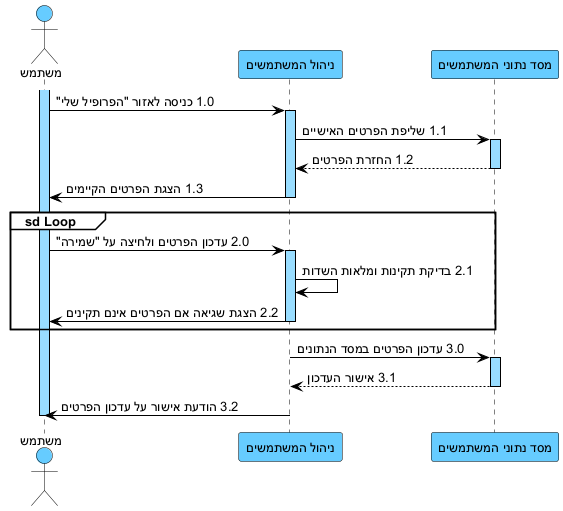

The diagram above was rendered by PlantUML. Its source (embedded in the PNG):
@startuml
skinparam backgroundColor white
skinparam defaultFontName Arial
skinparam defaultFontSize 13
skinparam sequence {
ArrowColor black
ArrowFontColor black
ActorBorderColor black
ActorBackgroundColor #66CCFF
LifeLineBorderColor black
LifeLineBackgroundColor #99DDFF
ParticipantBorderColor black
ParticipantBackgroundColor #66CCFF
ParticipantFontColor black
ParticipantFontSize 13
GroupBorderColor black
GroupBackgroundColor white
GroupHeaderFontColor black
}

actor "משתמש" as U
participant "ניהול המשתמשים" as UM
participant "מסד נתוני המשתמשים" as DB

activate U
U -> UM : 1.0 כניסה לאזור "הפרופיל שלי"
activate UM
UM -> DB : 1.1 שליפת הפרטים האישיים
activate DB
DB --> UM : 1.2 החזרת הפרטים
deactivate DB
UM -> U : 1.3 הצגת הפרטים הקיימים
deactivate UM

group sd Loop
U -> UM : 2.0 עדכון הפרטים ולחיצה על "שמירה"
activate UM
UM -> UM : 2.1 בדיקת תקינות ומלאות השדות
UM -> U : 2.2 הצגת שגיאה אם הפרטים אינם תקינים
deactivate UM
end

activate UM
UM -> DB : 3.0 עדכון הפרטים במסד הנתונים
activate DB
DB --> UM : 3.1 אישור העדכון
deactivate DB
UM -> U : 3.2 הודעת אישור על עדכון הפרטים
deactivate UM
deactivate U
@enduml